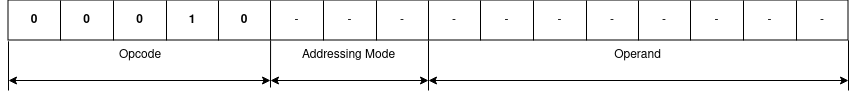

The diagram above was exported from draw.io. Its source (the exported page's mxGraphModel, read from the mxfile embedded in the PNG):
<mxGraphModel dx="2167" dy="884" grid="1" gridSize="10" guides="1" tooltips="1" connect="1" arrows="1" fold="1" page="1" pageScale="1" pageWidth="850" pageHeight="1100" math="0" shadow="0">
  <root>
    <mxCell id="0" />
    <mxCell id="1" parent="0" />
    <mxCell id="6W5F9Bi32I5-_WFTtB66-1" value="" style="shape=table;startSize=0;container=1;collapsible=0;childLayout=tableLayout;" vertex="1" parent="1">
      <mxGeometry x="5" y="360" width="840" height="40" as="geometry" />
    </mxCell>
    <mxCell id="6W5F9Bi32I5-_WFTtB66-2" value="" style="shape=tableRow;horizontal=0;startSize=0;swimlaneHead=0;swimlaneBody=0;strokeColor=inherit;top=0;left=0;bottom=0;right=0;collapsible=0;dropTarget=0;fillColor=none;points=[[0,0.5],[1,0.5]];portConstraint=eastwest;" vertex="1" parent="6W5F9Bi32I5-_WFTtB66-1">
      <mxGeometry width="840" height="40" as="geometry" />
    </mxCell>
    <mxCell id="6W5F9Bi32I5-_WFTtB66-3" value="&lt;b&gt;0&lt;/b&gt;" style="shape=partialRectangle;html=1;whiteSpace=wrap;connectable=0;strokeColor=inherit;overflow=hidden;fillColor=none;top=0;left=0;bottom=0;right=0;pointerEvents=1;" vertex="1" parent="6W5F9Bi32I5-_WFTtB66-2">
      <mxGeometry width="52" height="40" as="geometry">
        <mxRectangle width="52" height="40" as="alternateBounds" />
      </mxGeometry>
    </mxCell>
    <mxCell id="6W5F9Bi32I5-_WFTtB66-4" value="&lt;b&gt;0&lt;/b&gt;" style="shape=partialRectangle;html=1;whiteSpace=wrap;connectable=0;strokeColor=inherit;overflow=hidden;fillColor=none;top=0;left=0;bottom=0;right=0;pointerEvents=1;" vertex="1" parent="6W5F9Bi32I5-_WFTtB66-2">
      <mxGeometry x="52" width="53" height="40" as="geometry">
        <mxRectangle width="53" height="40" as="alternateBounds" />
      </mxGeometry>
    </mxCell>
    <mxCell id="6W5F9Bi32I5-_WFTtB66-5" value="&lt;b&gt;0&lt;/b&gt;" style="shape=partialRectangle;html=1;whiteSpace=wrap;connectable=0;strokeColor=inherit;overflow=hidden;fillColor=none;top=0;left=0;bottom=0;right=0;pointerEvents=1;" vertex="1" parent="6W5F9Bi32I5-_WFTtB66-2">
      <mxGeometry x="105" width="53" height="40" as="geometry">
        <mxRectangle width="53" height="40" as="alternateBounds" />
      </mxGeometry>
    </mxCell>
    <mxCell id="6W5F9Bi32I5-_WFTtB66-6" value="&lt;b&gt;1&lt;/b&gt;" style="shape=partialRectangle;html=1;whiteSpace=wrap;connectable=0;strokeColor=inherit;overflow=hidden;fillColor=none;top=0;left=0;bottom=0;right=0;pointerEvents=1;" vertex="1" parent="6W5F9Bi32I5-_WFTtB66-2">
      <mxGeometry x="158" width="52" height="40" as="geometry">
        <mxRectangle width="52" height="40" as="alternateBounds" />
      </mxGeometry>
    </mxCell>
    <mxCell id="6W5F9Bi32I5-_WFTtB66-7" value="&lt;b&gt;0&lt;/b&gt;" style="shape=partialRectangle;html=1;whiteSpace=wrap;connectable=0;strokeColor=inherit;overflow=hidden;fillColor=none;top=0;left=0;bottom=0;right=0;pointerEvents=1;" vertex="1" parent="6W5F9Bi32I5-_WFTtB66-2">
      <mxGeometry x="210" width="52" height="40" as="geometry">
        <mxRectangle width="52" height="40" as="alternateBounds" />
      </mxGeometry>
    </mxCell>
    <mxCell id="6W5F9Bi32I5-_WFTtB66-8" value="-" style="shape=partialRectangle;html=1;whiteSpace=wrap;connectable=0;strokeColor=inherit;overflow=hidden;fillColor=none;top=0;left=0;bottom=0;right=0;pointerEvents=1;" vertex="1" parent="6W5F9Bi32I5-_WFTtB66-2">
      <mxGeometry x="262" width="53" height="40" as="geometry">
        <mxRectangle width="53" height="40" as="alternateBounds" />
      </mxGeometry>
    </mxCell>
    <mxCell id="6W5F9Bi32I5-_WFTtB66-9" value="-" style="shape=partialRectangle;html=1;whiteSpace=wrap;connectable=0;strokeColor=inherit;overflow=hidden;fillColor=none;top=0;left=0;bottom=0;right=0;pointerEvents=1;" vertex="1" parent="6W5F9Bi32I5-_WFTtB66-2">
      <mxGeometry x="315" width="53" height="40" as="geometry">
        <mxRectangle width="53" height="40" as="alternateBounds" />
      </mxGeometry>
    </mxCell>
    <mxCell id="6W5F9Bi32I5-_WFTtB66-10" value="-" style="shape=partialRectangle;html=1;whiteSpace=wrap;connectable=0;strokeColor=inherit;overflow=hidden;fillColor=none;top=0;left=0;bottom=0;right=0;pointerEvents=1;" vertex="1" parent="6W5F9Bi32I5-_WFTtB66-2">
      <mxGeometry x="368" width="52" height="40" as="geometry">
        <mxRectangle width="52" height="40" as="alternateBounds" />
      </mxGeometry>
    </mxCell>
    <mxCell id="6W5F9Bi32I5-_WFTtB66-11" value="-" style="shape=partialRectangle;html=1;whiteSpace=wrap;connectable=0;strokeColor=inherit;overflow=hidden;fillColor=none;top=0;left=0;bottom=0;right=0;pointerEvents=1;" vertex="1" parent="6W5F9Bi32I5-_WFTtB66-2">
      <mxGeometry x="420" width="52" height="40" as="geometry">
        <mxRectangle width="52" height="40" as="alternateBounds" />
      </mxGeometry>
    </mxCell>
    <mxCell id="6W5F9Bi32I5-_WFTtB66-12" value="-" style="shape=partialRectangle;html=1;whiteSpace=wrap;connectable=0;strokeColor=inherit;overflow=hidden;fillColor=none;top=0;left=0;bottom=0;right=0;pointerEvents=1;" vertex="1" parent="6W5F9Bi32I5-_WFTtB66-2">
      <mxGeometry x="472" width="53" height="40" as="geometry">
        <mxRectangle width="53" height="40" as="alternateBounds" />
      </mxGeometry>
    </mxCell>
    <mxCell id="6W5F9Bi32I5-_WFTtB66-13" value="-" style="shape=partialRectangle;html=1;whiteSpace=wrap;connectable=0;strokeColor=inherit;overflow=hidden;fillColor=none;top=0;left=0;bottom=0;right=0;pointerEvents=1;" vertex="1" parent="6W5F9Bi32I5-_WFTtB66-2">
      <mxGeometry x="525" width="53" height="40" as="geometry">
        <mxRectangle width="53" height="40" as="alternateBounds" />
      </mxGeometry>
    </mxCell>
    <mxCell id="6W5F9Bi32I5-_WFTtB66-14" value="-" style="shape=partialRectangle;html=1;whiteSpace=wrap;connectable=0;strokeColor=inherit;overflow=hidden;fillColor=none;top=0;left=0;bottom=0;right=0;pointerEvents=1;" vertex="1" parent="6W5F9Bi32I5-_WFTtB66-2">
      <mxGeometry x="578" width="52" height="40" as="geometry">
        <mxRectangle width="52" height="40" as="alternateBounds" />
      </mxGeometry>
    </mxCell>
    <mxCell id="6W5F9Bi32I5-_WFTtB66-15" value="-" style="shape=partialRectangle;html=1;whiteSpace=wrap;connectable=0;strokeColor=inherit;overflow=hidden;fillColor=none;top=0;left=0;bottom=0;right=0;pointerEvents=1;" vertex="1" parent="6W5F9Bi32I5-_WFTtB66-2">
      <mxGeometry x="630" width="52" height="40" as="geometry">
        <mxRectangle width="52" height="40" as="alternateBounds" />
      </mxGeometry>
    </mxCell>
    <mxCell id="6W5F9Bi32I5-_WFTtB66-16" value="-" style="shape=partialRectangle;html=1;whiteSpace=wrap;connectable=0;strokeColor=inherit;overflow=hidden;fillColor=none;top=0;left=0;bottom=0;right=0;pointerEvents=1;" vertex="1" parent="6W5F9Bi32I5-_WFTtB66-2">
      <mxGeometry x="682" width="53" height="40" as="geometry">
        <mxRectangle width="53" height="40" as="alternateBounds" />
      </mxGeometry>
    </mxCell>
    <mxCell id="6W5F9Bi32I5-_WFTtB66-17" value="-" style="shape=partialRectangle;html=1;whiteSpace=wrap;connectable=0;strokeColor=inherit;overflow=hidden;fillColor=none;top=0;left=0;bottom=0;right=0;pointerEvents=1;" vertex="1" parent="6W5F9Bi32I5-_WFTtB66-2">
      <mxGeometry x="735" width="53" height="40" as="geometry">
        <mxRectangle width="53" height="40" as="alternateBounds" />
      </mxGeometry>
    </mxCell>
    <mxCell id="6W5F9Bi32I5-_WFTtB66-18" value="-" style="shape=partialRectangle;html=1;whiteSpace=wrap;connectable=0;strokeColor=inherit;overflow=hidden;fillColor=none;top=0;left=0;bottom=0;right=0;pointerEvents=1;" vertex="1" parent="6W5F9Bi32I5-_WFTtB66-2">
      <mxGeometry x="788" width="52" height="40" as="geometry">
        <mxRectangle width="52" height="40" as="alternateBounds" />
      </mxGeometry>
    </mxCell>
    <mxCell id="6W5F9Bi32I5-_WFTtB66-19" value="" style="endArrow=classic;startArrow=classic;html=1;rounded=0;" edge="1" parent="1">
      <mxGeometry width="50" height="50" relative="1" as="geometry">
        <mxPoint x="425" y="440" as="sourcePoint" />
        <mxPoint x="845" y="440" as="targetPoint" />
      </mxGeometry>
    </mxCell>
    <mxCell id="6W5F9Bi32I5-_WFTtB66-20" value="" style="endArrow=classic;startArrow=classic;html=1;rounded=0;" edge="1" parent="1">
      <mxGeometry width="50" height="50" relative="1" as="geometry">
        <mxPoint x="267" y="440" as="sourcePoint" />
        <mxPoint x="425" y="440" as="targetPoint" />
      </mxGeometry>
    </mxCell>
    <mxCell id="6W5F9Bi32I5-_WFTtB66-21" value="" style="endArrow=classic;startArrow=classic;html=1;rounded=0;" edge="1" parent="1">
      <mxGeometry width="50" height="50" relative="1" as="geometry">
        <mxPoint x="5" y="440" as="sourcePoint" />
        <mxPoint x="267" y="440" as="targetPoint" />
      </mxGeometry>
    </mxCell>
    <mxCell id="6W5F9Bi32I5-_WFTtB66-22" value="" style="endArrow=none;html=1;rounded=0;entryX=0.5;entryY=1.007;entryDx=0;entryDy=0;entryPerimeter=0;" edge="1" parent="1" target="6W5F9Bi32I5-_WFTtB66-2">
      <mxGeometry width="50" height="50" relative="1" as="geometry">
        <mxPoint x="425" y="450" as="sourcePoint" />
        <mxPoint x="445" y="400" as="targetPoint" />
      </mxGeometry>
    </mxCell>
    <mxCell id="6W5F9Bi32I5-_WFTtB66-23" value="" style="endArrow=none;html=1;rounded=0;entryX=1;entryY=0.995;entryDx=0;entryDy=0;entryPerimeter=0;" edge="1" parent="1" target="6W5F9Bi32I5-_WFTtB66-2">
      <mxGeometry width="50" height="50" relative="1" as="geometry">
        <mxPoint x="845" y="450" as="sourcePoint" />
        <mxPoint x="765" y="400" as="targetPoint" />
      </mxGeometry>
    </mxCell>
    <mxCell id="6W5F9Bi32I5-_WFTtB66-24" value="" style="endArrow=none;html=1;rounded=0;entryX=0;entryY=1.02;entryDx=0;entryDy=0;entryPerimeter=0;" edge="1" parent="1" target="6W5F9Bi32I5-_WFTtB66-2">
      <mxGeometry width="50" height="50" relative="1" as="geometry">
        <mxPoint x="5" y="450" as="sourcePoint" />
        <mxPoint x="205" y="400" as="targetPoint" />
      </mxGeometry>
    </mxCell>
    <mxCell id="6W5F9Bi32I5-_WFTtB66-25" value="" style="endArrow=none;html=1;rounded=0;entryX=0.312;entryY=1.007;entryDx=0;entryDy=0;entryPerimeter=0;" edge="1" parent="1" target="6W5F9Bi32I5-_WFTtB66-2">
      <mxGeometry width="50" height="50" relative="1" as="geometry">
        <mxPoint x="267" y="447" as="sourcePoint" />
        <mxPoint x="315" y="410" as="targetPoint" />
      </mxGeometry>
    </mxCell>
    <mxCell id="6W5F9Bi32I5-_WFTtB66-26" value="Opcode" style="text;html=1;align=center;verticalAlign=middle;whiteSpace=wrap;rounded=0;" vertex="1" parent="1">
      <mxGeometry x="6" y="400" width="262" height="30" as="geometry" />
    </mxCell>
    <mxCell id="6W5F9Bi32I5-_WFTtB66-27" value="Addressing Mode" style="text;html=1;align=center;verticalAlign=middle;whiteSpace=wrap;rounded=0;" vertex="1" parent="1">
      <mxGeometry x="267" y="400" width="157" height="30" as="geometry" />
    </mxCell>
    <mxCell id="6W5F9Bi32I5-_WFTtB66-28" value="Operand" style="text;html=1;align=center;verticalAlign=middle;whiteSpace=wrap;rounded=0;" vertex="1" parent="1">
      <mxGeometry x="425" y="400" width="419" height="30" as="geometry" />
    </mxCell>
  </root>
</mxGraphModel>